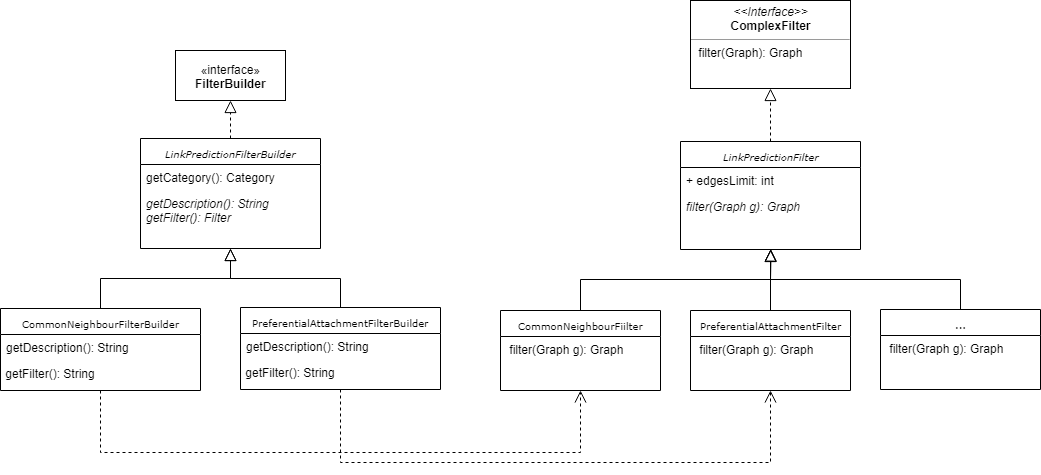

The diagram above was exported from draw.io. Its source (the exported page's mxGraphModel, read from the mxfile embedded in the PNG):
<mxGraphModel dx="1697" dy="775" grid="1" gridSize="10" guides="1" tooltips="1" connect="1" arrows="1" fold="1" page="1" pageScale="1" pageWidth="1100" pageHeight="850" background="#ffffff" math="0" shadow="0">
  <root>
    <mxCell id="0" />
    <mxCell id="1" parent="0" />
    <mxCell id="5d2195bd80daf111-10" value="&lt;p style=&quot;margin: 0px ; margin-top: 4px ; text-align: center&quot;&gt;&lt;i&gt;&amp;lt;&amp;lt;Interface&amp;gt;&amp;gt;&lt;/i&gt;&lt;br&gt;&lt;b&gt;ComplexFilter&lt;/b&gt;&lt;/p&gt;&lt;hr size=&quot;1&quot;&gt;&lt;p style=&quot;margin: 0px ; margin-left: 4px&quot;&gt;&lt;/p&gt;&lt;p style=&quot;margin: 0px ; margin-left: 4px&quot;&gt;&amp;nbsp;filter(Graph): Graph&lt;br&gt;&lt;br&gt;&lt;/p&gt;" style="verticalAlign=top;align=left;overflow=fill;fontSize=12;fontFamily=Helvetica;html=1;rounded=0;shadow=0;comic=0;labelBackgroundColor=none;strokeColor=#000000;strokeWidth=1;fillColor=#ffffff;" parent="1" vertex="1">
      <mxGeometry x="719" y="206" width="160" height="88" as="geometry" />
    </mxCell>
    <mxCell id="5d2195bd80daf111-30" style="edgeStyle=orthogonalEdgeStyle;rounded=0;html=1;dashed=1;labelBackgroundColor=none;startFill=0;endArrow=block;endFill=0;endSize=10;fontFamily=Verdana;fontSize=10;exitX=0.5;exitY=0;exitDx=0;exitDy=0;entryX=0.5;entryY=1;entryDx=0;entryDy=0;" parent="1" source="NrUGDpLi5fZ3qsQLaCOx-1" target="5d2195bd80daf111-10" edge="1">
      <mxGeometry relative="1" as="geometry">
        <mxPoint x="604" y="214" as="sourcePoint" />
        <mxPoint x="647" y="396" as="targetPoint" />
      </mxGeometry>
    </mxCell>
    <mxCell id="NrUGDpLi5fZ3qsQLaCOx-1" value="&lt;i&gt;LinkPredictionFilter&lt;/i&gt;" style="swimlane;html=1;fontStyle=0;childLayout=stackLayout;horizontal=1;startSize=26;fillColor=none;horizontalStack=0;resizeParent=1;resizeLast=0;collapsible=1;marginBottom=0;swimlaneFillColor=#ffffff;rounded=0;shadow=0;comic=0;labelBackgroundColor=none;strokeColor=#000000;strokeWidth=1;fontFamily=Verdana;fontSize=10;fontColor=#000000;align=center;" parent="1" vertex="1">
      <mxGeometry x="709" y="347" width="180" height="108" as="geometry" />
    </mxCell>
    <mxCell id="NrUGDpLi5fZ3qsQLaCOx-2" value="+ edgesLimit: int" style="text;html=1;strokeColor=none;fillColor=none;align=left;verticalAlign=top;spacingLeft=4;spacingRight=4;whiteSpace=wrap;overflow=hidden;rotatable=0;points=[[0,0.5],[1,0.5]];portConstraint=eastwest;" parent="NrUGDpLi5fZ3qsQLaCOx-1" vertex="1">
      <mxGeometry y="26" width="180" height="26" as="geometry" />
    </mxCell>
    <mxCell id="NrUGDpLi5fZ3qsQLaCOx-3" value="&lt;i&gt;filter(Graph g): Graph&lt;/i&gt;" style="text;html=1;strokeColor=none;fillColor=none;align=left;verticalAlign=top;spacingLeft=4;spacingRight=4;whiteSpace=wrap;overflow=hidden;rotatable=0;points=[[0,0.5],[1,0.5]];portConstraint=eastwest;" parent="NrUGDpLi5fZ3qsQLaCOx-1" vertex="1">
      <mxGeometry y="52" width="180" height="26" as="geometry" />
    </mxCell>
    <mxCell id="NrUGDpLi5fZ3qsQLaCOx-5" value="&lt;span&gt;CommonNeighbourFiilter&lt;/span&gt;" style="swimlane;html=1;fontStyle=0;childLayout=stackLayout;horizontal=1;startSize=26;fillColor=none;horizontalStack=0;resizeParent=1;resizeLast=0;collapsible=1;marginBottom=0;swimlaneFillColor=#ffffff;rounded=0;shadow=0;comic=0;labelBackgroundColor=none;strokeColor=#000000;strokeWidth=1;fontFamily=Verdana;fontSize=10;fontColor=#000000;align=center;verticalAlign=middle;" parent="1" vertex="1">
      <mxGeometry x="529" y="516" width="160" height="80" as="geometry" />
    </mxCell>
    <mxCell id="NrUGDpLi5fZ3qsQLaCOx-6" value="&amp;nbsp;filter(Graph g): Graph" style="text;html=1;strokeColor=none;fillColor=none;align=left;verticalAlign=middle;spacingLeft=4;spacingRight=4;whiteSpace=wrap;overflow=hidden;rotatable=0;points=[[0,0.5],[1,0.5]];portConstraint=eastwest;" parent="NrUGDpLi5fZ3qsQLaCOx-5" vertex="1">
      <mxGeometry y="26" width="160" height="26" as="geometry" />
    </mxCell>
    <mxCell id="NrUGDpLi5fZ3qsQLaCOx-9" value="&lt;span&gt;PreferentialAttachmentFilter&lt;/span&gt;" style="swimlane;html=1;fontStyle=0;childLayout=stackLayout;horizontal=1;startSize=26;fillColor=none;horizontalStack=0;resizeParent=1;resizeLast=0;collapsible=1;marginBottom=0;swimlaneFillColor=#ffffff;rounded=0;shadow=0;comic=0;labelBackgroundColor=none;strokeColor=#000000;strokeWidth=1;fontFamily=Verdana;fontSize=10;fontColor=#000000;align=center;verticalAlign=middle;" parent="1" vertex="1">
      <mxGeometry x="719" y="516" width="160" height="80" as="geometry" />
    </mxCell>
    <mxCell id="NrUGDpLi5fZ3qsQLaCOx-10" value="&amp;nbsp;filter(Graph g): Graph" style="text;html=1;strokeColor=none;fillColor=none;align=left;verticalAlign=middle;spacingLeft=4;spacingRight=4;whiteSpace=wrap;overflow=hidden;rotatable=0;points=[[0,0.5],[1,0.5]];portConstraint=eastwest;" parent="NrUGDpLi5fZ3qsQLaCOx-9" vertex="1">
      <mxGeometry y="26" width="160" height="26" as="geometry" />
    </mxCell>
    <mxCell id="NrUGDpLi5fZ3qsQLaCOx-11" value="&lt;span&gt;...&lt;/span&gt;" style="swimlane;html=1;fontStyle=0;childLayout=stackLayout;horizontal=1;startSize=26;fillColor=none;horizontalStack=0;resizeParent=1;resizeLast=0;collapsible=1;marginBottom=0;swimlaneFillColor=#ffffff;rounded=0;shadow=0;comic=0;labelBackgroundColor=none;strokeColor=#000000;strokeWidth=1;fontFamily=Verdana;fontSize=10;fontColor=#000000;align=center;verticalAlign=middle;" parent="1" vertex="1">
      <mxGeometry x="909" y="515" width="160" height="80" as="geometry" />
    </mxCell>
    <mxCell id="NrUGDpLi5fZ3qsQLaCOx-12" value="&amp;nbsp;filter(Graph g): Graph" style="text;html=1;strokeColor=none;fillColor=none;align=left;verticalAlign=middle;spacingLeft=4;spacingRight=4;whiteSpace=wrap;overflow=hidden;rotatable=0;points=[[0,0.5],[1,0.5]];portConstraint=eastwest;" parent="NrUGDpLi5fZ3qsQLaCOx-11" vertex="1">
      <mxGeometry y="26" width="160" height="26" as="geometry" />
    </mxCell>
    <mxCell id="NrUGDpLi5fZ3qsQLaCOx-13" style="edgeStyle=orthogonalEdgeStyle;rounded=0;html=1;labelBackgroundColor=none;startFill=0;endArrow=block;endFill=0;endSize=10;fontFamily=Verdana;fontSize=10;entryX=0.5;entryY=1;entryDx=0;entryDy=0;exitX=0.5;exitY=0;exitDx=0;exitDy=0;" parent="1" source="NrUGDpLi5fZ3qsQLaCOx-5" edge="1">
      <mxGeometry relative="1" as="geometry">
        <mxPoint x="627" y="476" as="sourcePoint" />
        <mxPoint x="799.3333333333335" y="454.66666666666674" as="targetPoint" />
      </mxGeometry>
    </mxCell>
    <mxCell id="NrUGDpLi5fZ3qsQLaCOx-14" style="edgeStyle=orthogonalEdgeStyle;rounded=0;html=1;labelBackgroundColor=none;startFill=0;endArrow=block;endFill=0;endSize=10;fontFamily=Verdana;fontSize=10;exitX=0.5;exitY=0;exitDx=0;exitDy=0;entryX=0.5;entryY=1;entryDx=0;entryDy=0;" parent="1" source="NrUGDpLi5fZ3qsQLaCOx-11" edge="1">
      <mxGeometry relative="1" as="geometry">
        <mxPoint x="619" y="526" as="sourcePoint" />
        <mxPoint x="799.3333333333335" y="454.66666666666674" as="targetPoint" />
        <Array as="points">
          <mxPoint x="989" y="485" />
          <mxPoint x="799" y="485" />
        </Array>
      </mxGeometry>
    </mxCell>
    <mxCell id="NrUGDpLi5fZ3qsQLaCOx-15" style="edgeStyle=orthogonalEdgeStyle;rounded=0;html=1;labelBackgroundColor=none;startFill=0;endArrow=block;endFill=0;endSize=10;fontFamily=Verdana;fontSize=10;entryX=0.5;entryY=1;entryDx=0;entryDy=0;exitX=0.5;exitY=0;exitDx=0;exitDy=0;" parent="1" source="NrUGDpLi5fZ3qsQLaCOx-9" edge="1">
      <mxGeometry relative="1" as="geometry">
        <mxPoint x="629" y="536" as="sourcePoint" />
        <mxPoint x="799.3333333333335" y="454.66666666666674" as="targetPoint" />
      </mxGeometry>
    </mxCell>
    <mxCell id="NrUGDpLi5fZ3qsQLaCOx-16" value="«interface»&lt;br&gt;&lt;b&gt;FilterBuilder&lt;/b&gt;" style="html=1;" parent="1" vertex="1">
      <mxGeometry x="204" y="256" width="110" height="50" as="geometry" />
    </mxCell>
    <mxCell id="NrUGDpLi5fZ3qsQLaCOx-17" style="edgeStyle=orthogonalEdgeStyle;rounded=0;html=1;dashed=1;labelBackgroundColor=none;startFill=0;endArrow=block;endFill=0;endSize=10;fontFamily=Verdana;fontSize=10;exitX=0.5;exitY=0;exitDx=0;exitDy=0;entryX=0.5;entryY=1;entryDx=0;entryDy=0;" parent="1" source="NrUGDpLi5fZ3qsQLaCOx-18" target="NrUGDpLi5fZ3qsQLaCOx-16" edge="1">
      <mxGeometry relative="1" as="geometry">
        <mxPoint x="54" y="214.5" as="sourcePoint" />
        <mxPoint x="248.83333333333348" y="294.16666666666674" as="targetPoint" />
      </mxGeometry>
    </mxCell>
    <mxCell id="NrUGDpLi5fZ3qsQLaCOx-18" value="&lt;i&gt;LinkPredictionFilterBuilder&lt;/i&gt;" style="swimlane;html=1;fontStyle=0;childLayout=stackLayout;horizontal=1;startSize=26;fillColor=none;horizontalStack=0;resizeParent=1;resizeLast=0;collapsible=1;marginBottom=0;swimlaneFillColor=#ffffff;rounded=0;shadow=0;comic=0;labelBackgroundColor=none;strokeColor=#000000;strokeWidth=1;fontFamily=Verdana;fontSize=10;fontColor=#000000;align=center;" parent="1" vertex="1">
      <mxGeometry x="169" y="344" width="180" height="110" as="geometry" />
    </mxCell>
    <mxCell id="NrUGDpLi5fZ3qsQLaCOx-19" value="getCategory(): Category" style="text;html=1;strokeColor=none;fillColor=none;align=left;verticalAlign=top;spacingLeft=4;spacingRight=4;whiteSpace=wrap;overflow=hidden;rotatable=0;points=[[0,0.5],[1,0.5]];portConstraint=eastwest;" parent="NrUGDpLi5fZ3qsQLaCOx-18" vertex="1">
      <mxGeometry y="26" width="180" height="26" as="geometry" />
    </mxCell>
    <mxCell id="NrUGDpLi5fZ3qsQLaCOx-31" value="&lt;i&gt;getDescription(): String&lt;br&gt;getFilter(): Filter&lt;/i&gt;" style="text;html=1;strokeColor=none;fillColor=none;align=left;verticalAlign=top;spacingLeft=4;spacingRight=4;whiteSpace=wrap;overflow=hidden;rotatable=0;points=[[0,0.5],[1,0.5]];portConstraint=eastwest;" parent="NrUGDpLi5fZ3qsQLaCOx-18" vertex="1">
      <mxGeometry y="52" width="180" height="38" as="geometry" />
    </mxCell>
    <mxCell id="NrUGDpLi5fZ3qsQLaCOx-21" value="&lt;span&gt;CommonNeighbourFilterBuilder&lt;/span&gt;" style="swimlane;html=1;fontStyle=0;childLayout=stackLayout;horizontal=1;startSize=26;fillColor=none;horizontalStack=0;resizeParent=1;resizeLast=0;collapsible=1;marginBottom=0;swimlaneFillColor=#ffffff;rounded=0;shadow=0;comic=0;labelBackgroundColor=none;strokeColor=#000000;strokeWidth=1;fontFamily=Verdana;fontSize=10;fontColor=#000000;align=center;verticalAlign=middle;" parent="1" vertex="1">
      <mxGeometry x="29" y="514" width="200" height="82" as="geometry" />
    </mxCell>
    <mxCell id="NrUGDpLi5fZ3qsQLaCOx-22" value="getDescription(): String" style="text;html=1;strokeColor=none;fillColor=none;align=left;verticalAlign=middle;spacingLeft=4;spacingRight=4;whiteSpace=wrap;overflow=hidden;rotatable=0;points=[[0,0.5],[1,0.5]];portConstraint=eastwest;" parent="NrUGDpLi5fZ3qsQLaCOx-21" vertex="1">
      <mxGeometry y="26" width="200" height="26" as="geometry" />
    </mxCell>
    <mxCell id="idag8i_CpVWbYHkUm_oc-1" value="&amp;nbsp;getFilter(): String" style="text;html=1;" parent="NrUGDpLi5fZ3qsQLaCOx-21" vertex="1">
      <mxGeometry y="52" width="200" height="30" as="geometry" />
    </mxCell>
    <mxCell id="NrUGDpLi5fZ3qsQLaCOx-27" style="edgeStyle=orthogonalEdgeStyle;rounded=0;html=1;labelBackgroundColor=none;startFill=0;endArrow=block;endFill=0;endSize=10;fontFamily=Verdana;fontSize=10;entryX=0.5;entryY=1;entryDx=0;entryDy=0;exitX=0.5;exitY=0;exitDx=0;exitDy=0;" parent="1" source="NrUGDpLi5fZ3qsQLaCOx-21" target="NrUGDpLi5fZ3qsQLaCOx-18" edge="1">
      <mxGeometry relative="1" as="geometry">
        <mxPoint x="77" y="476.5" as="sourcePoint" />
        <mxPoint x="249.33333333333348" y="455.16666666666674" as="targetPoint" />
      </mxGeometry>
    </mxCell>
    <mxCell id="NrUGDpLi5fZ3qsQLaCOx-33" value="&lt;span&gt;PreferentialAttachmentFilterBuilder&lt;/span&gt;" style="swimlane;html=1;fontStyle=0;childLayout=stackLayout;horizontal=1;startSize=26;fillColor=none;horizontalStack=0;resizeParent=1;resizeLast=0;collapsible=1;marginBottom=0;swimlaneFillColor=#ffffff;rounded=0;shadow=0;comic=0;labelBackgroundColor=none;strokeColor=#000000;strokeWidth=1;fontFamily=Verdana;fontSize=10;fontColor=#000000;align=center;verticalAlign=middle;" parent="1" vertex="1">
      <mxGeometry x="269" y="513" width="200" height="82" as="geometry" />
    </mxCell>
    <mxCell id="NrUGDpLi5fZ3qsQLaCOx-34" value="getDescription(): String" style="text;html=1;strokeColor=none;fillColor=none;align=left;verticalAlign=middle;spacingLeft=4;spacingRight=4;whiteSpace=wrap;overflow=hidden;rotatable=0;points=[[0,0.5],[1,0.5]];portConstraint=eastwest;" parent="NrUGDpLi5fZ3qsQLaCOx-33" vertex="1">
      <mxGeometry y="26" width="200" height="26" as="geometry" />
    </mxCell>
    <mxCell id="idag8i_CpVWbYHkUm_oc-2" value="&amp;nbsp;getFilter(): String" style="text;html=1;" parent="NrUGDpLi5fZ3qsQLaCOx-33" vertex="1">
      <mxGeometry y="52" width="200" height="30" as="geometry" />
    </mxCell>
    <mxCell id="NrUGDpLi5fZ3qsQLaCOx-35" style="edgeStyle=orthogonalEdgeStyle;rounded=0;html=1;labelBackgroundColor=none;startFill=0;endArrow=block;endFill=0;endSize=10;fontFamily=Verdana;fontSize=10;exitX=0.5;exitY=0;exitDx=0;exitDy=0;entryX=0.5;entryY=1;entryDx=0;entryDy=0;" parent="1" source="NrUGDpLi5fZ3qsQLaCOx-33" target="NrUGDpLi5fZ3qsQLaCOx-18" edge="1">
      <mxGeometry relative="1" as="geometry">
        <mxPoint x="138.83333333333348" y="523.6666666666667" as="sourcePoint" />
        <mxPoint x="259" y="458" as="targetPoint" />
      </mxGeometry>
    </mxCell>
    <mxCell id="NrUGDpLi5fZ3qsQLaCOx-36" style="edgeStyle=orthogonalEdgeStyle;rounded=0;html=1;dashed=1;labelBackgroundColor=none;startFill=0;endArrow=open;endFill=0;endSize=10;fontFamily=Verdana;fontSize=10;exitX=0.5;exitY=1;exitDx=0;exitDy=0;entryX=0.5;entryY=1;entryDx=0;entryDy=0;" parent="1" source="NrUGDpLi5fZ3qsQLaCOx-21" target="NrUGDpLi5fZ3qsQLaCOx-5" edge="1">
      <mxGeometry relative="1" as="geometry">
        <mxPoint x="268.68965517241395" y="354" as="sourcePoint" />
        <mxPoint x="268.68965517241395" y="316.0689655172414" as="targetPoint" />
        <Array as="points">
          <mxPoint x="129" y="658" />
          <mxPoint x="609" y="658" />
        </Array>
      </mxGeometry>
    </mxCell>
    <mxCell id="NrUGDpLi5fZ3qsQLaCOx-37" style="edgeStyle=orthogonalEdgeStyle;rounded=0;html=1;dashed=1;labelBackgroundColor=none;startFill=0;endArrow=open;endFill=0;endSize=10;fontFamily=Verdana;fontSize=10;exitX=0.5;exitY=1;exitDx=0;exitDy=0;entryX=0.5;entryY=1;entryDx=0;entryDy=0;" parent="1" source="NrUGDpLi5fZ3qsQLaCOx-33" target="NrUGDpLi5fZ3qsQLaCOx-9" edge="1">
      <mxGeometry relative="1" as="geometry">
        <mxPoint x="139.0344827586207" y="604.344827586207" as="sourcePoint" />
        <mxPoint x="619.0344827586207" y="605.7241379310345" as="targetPoint" />
        <Array as="points">
          <mxPoint x="369" y="668" />
          <mxPoint x="799" y="668" />
        </Array>
      </mxGeometry>
    </mxCell>
  </root>
</mxGraphModel>